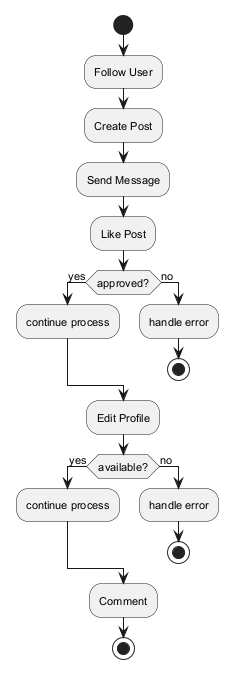

The diagram above was rendered by PlantUML. Its source (embedded in the PNG):
@startuml
skinparam monochrome true
skinparam defaultFontSize 11
start
:Follow User;
:Create Post;
:Send Message;
:Like Post;
if (approved?) then (yes)
:continue process;
else (no)
:handle error;
stop
endif
:Edit Profile;
if (available?) then (yes)
:continue process;
else (no)
:handle error;
stop
endif
:Comment;
stop
@enduml